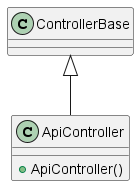

The diagram above was rendered by PlantUML. Its source (embedded in the PNG):
@startuml
class ApiController {
    + ApiController()
}
ControllerBase <|-- ApiController
@enduml